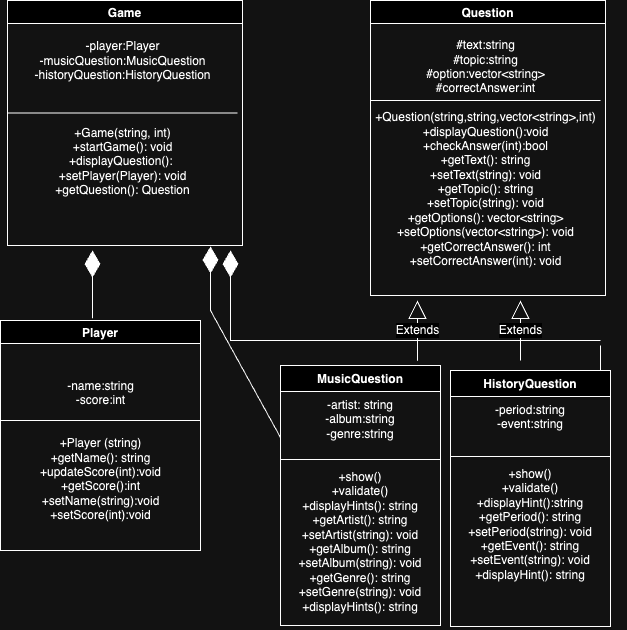

The diagram above was exported from draw.io. Its source (the exported page's mxGraphModel, read from the mxfile embedded in the PNG):
<mxGraphModel dx="954" dy="605" grid="1" gridSize="10" guides="1" tooltips="1" connect="1" arrows="1" fold="1" page="1" pageScale="1" pageWidth="827" pageHeight="1169" math="0" shadow="0">
  <root>
    <mxCell id="0" />
    <mxCell id="1" parent="0" />
    <mxCell id="N92488k9KVQzrzpFRGqM-6" value="Question" style="swimlane;" parent="1" vertex="1">
      <mxGeometry x="410" y="50" width="235" height="295" as="geometry" />
    </mxCell>
    <mxCell id="N92488k9KVQzrzpFRGqM-7" value="#text:string&lt;div&gt;#topic:string&lt;br&gt;&lt;div&gt;#option:vector&amp;lt;string&amp;gt;&lt;/div&gt;&lt;div&gt;#correctAnswer:int&lt;/div&gt;&lt;div&gt;&lt;br&gt;&lt;/div&gt;&lt;div&gt;&lt;span style=&quot;background-color: initial;&quot;&gt;+Question(string,string,vector&amp;lt;string&amp;gt;,int)&lt;/span&gt;&lt;/div&gt;&lt;div&gt;+displayQuestion():void&lt;/div&gt;&lt;div&gt;+checkAnswer(int):bool&lt;/div&gt;&lt;div&gt;&lt;span style=&quot;background-color: initial;&quot;&gt;+getText(): string&lt;/span&gt;&lt;/div&gt;&lt;div&gt;&lt;div&gt;+setText(string): void&lt;/div&gt;&lt;div&gt;+getTopic(): string&lt;/div&gt;&lt;div&gt;+setTopic(string): void&lt;/div&gt;&lt;div&gt;+getOptions(): vector&amp;lt;string&amp;gt;&lt;/div&gt;&lt;div&gt;+setOptions(vector&amp;lt;string&amp;gt;): void&lt;/div&gt;&lt;div&gt;+getCorrectAnswer(): int&lt;/div&gt;&lt;div&gt;+setCorrectAnswer(int): void&lt;/div&gt;&lt;/div&gt;&lt;div&gt;&lt;br&gt;&lt;/div&gt;&lt;/div&gt;" style="text;html=1;align=center;verticalAlign=middle;resizable=0;points=[];autosize=1;strokeColor=none;fillColor=none;" parent="N92488k9KVQzrzpFRGqM-6" vertex="1">
      <mxGeometry x="-5" y="30" width="240" height="260" as="geometry" />
    </mxCell>
    <mxCell id="N92488k9KVQzrzpFRGqM-22" value="" style="line;strokeWidth=1;fillColor=none;align=left;verticalAlign=middle;spacingTop=-1;spacingLeft=3;spacingRight=3;rotatable=0;labelPosition=right;points=[];portConstraint=eastwest;strokeColor=inherit;" parent="N92488k9KVQzrzpFRGqM-6" vertex="1">
      <mxGeometry y="96" width="230" height="8" as="geometry" />
    </mxCell>
    <mxCell id="N92488k9KVQzrzpFRGqM-8" value="Player" style="swimlane;" parent="1" vertex="1">
      <mxGeometry x="40" y="370" width="200" height="230" as="geometry" />
    </mxCell>
    <mxCell id="N92488k9KVQzrzpFRGqM-9" value="-name:string&lt;div&gt;-score:int&lt;/div&gt;&lt;div&gt;&lt;br&gt;&lt;/div&gt;&lt;div&gt;&lt;br&gt;&lt;/div&gt;&lt;div&gt;+Player (string)&lt;/div&gt;&lt;div&gt;+getName(): string&lt;/div&gt;&lt;div&gt;+updateScore(int):void&lt;/div&gt;&lt;div&gt;+getScore():int&lt;/div&gt;&lt;div&gt;+setName(string):void&lt;/div&gt;&lt;div&gt;+setScore(int):void&lt;/div&gt;" style="text;html=1;align=center;verticalAlign=middle;resizable=0;points=[];autosize=1;strokeColor=none;fillColor=none;" parent="N92488k9KVQzrzpFRGqM-8" vertex="1">
      <mxGeometry x="30" y="50" width="140" height="160" as="geometry" />
    </mxCell>
    <mxCell id="N92488k9KVQzrzpFRGqM-20" value="" style="line;strokeWidth=1;fillColor=none;align=left;verticalAlign=middle;spacingTop=-1;spacingLeft=3;spacingRight=3;rotatable=0;labelPosition=right;points=[];portConstraint=eastwest;strokeColor=inherit;" parent="N92488k9KVQzrzpFRGqM-8" vertex="1">
      <mxGeometry y="96" width="200" height="8" as="geometry" />
    </mxCell>
    <mxCell id="Da2WgiXy_RpjXY7XkEbp-2" value="" style="endArrow=diamondThin;endFill=1;endSize=24;html=1;rounded=0;exitX=0.46;exitY=-0.01;exitDx=0;exitDy=0;exitPerimeter=0;" parent="1" source="N92488k9KVQzrzpFRGqM-8" edge="1">
      <mxGeometry width="160" relative="1" as="geometry">
        <mxPoint x="140" y="368" as="sourcePoint" />
        <mxPoint x="132" y="300" as="targetPoint" />
      </mxGeometry>
    </mxCell>
    <mxCell id="Da2WgiXy_RpjXY7XkEbp-7" value="MusicQuestion" style="swimlane;fontStyle=1;align=center;verticalAlign=top;childLayout=stackLayout;horizontal=1;startSize=26;horizontalStack=0;resizeParent=1;resizeParentMax=0;resizeLast=0;collapsible=1;marginBottom=0;whiteSpace=wrap;html=1;" parent="1" vertex="1">
      <mxGeometry x="320" y="415" width="160" height="260" as="geometry" />
    </mxCell>
    <mxCell id="Da2WgiXy_RpjXY7XkEbp-8" value="-artist: string&lt;div&gt;-album:string&lt;/div&gt;&lt;div&gt;-genre:string&lt;/div&gt;" style="text;strokeColor=none;fillColor=none;align=center;verticalAlign=top;spacingLeft=4;spacingRight=4;overflow=hidden;rotatable=0;points=[[0,0.5],[1,0.5]];portConstraint=eastwest;whiteSpace=wrap;html=1;" parent="Da2WgiXy_RpjXY7XkEbp-7" vertex="1">
      <mxGeometry y="26" width="160" height="64" as="geometry" />
    </mxCell>
    <mxCell id="Da2WgiXy_RpjXY7XkEbp-9" value="" style="line;strokeWidth=1;fillColor=none;align=left;verticalAlign=middle;spacingTop=-1;spacingLeft=3;spacingRight=3;rotatable=0;labelPosition=right;points=[];portConstraint=eastwest;strokeColor=inherit;" parent="Da2WgiXy_RpjXY7XkEbp-7" vertex="1">
      <mxGeometry y="90" width="160" height="8" as="geometry" />
    </mxCell>
    <mxCell id="Da2WgiXy_RpjXY7XkEbp-10" value="+show()&lt;div&gt;+validate()&lt;/div&gt;&lt;div&gt;+displayHints(): string&lt;/div&gt;&lt;div&gt;&lt;div&gt;+getArtist(): string&lt;/div&gt;&lt;div&gt;+setArtist(string): void&lt;/div&gt;&lt;div&gt;+getAlbum(): string&lt;/div&gt;&lt;div&gt;+setAlbum(string): void&lt;/div&gt;&lt;div&gt;+getGenre(): string&lt;/div&gt;&lt;div&gt;+setGenre(string): void&lt;/div&gt;&lt;div&gt;+displayHints(): string&lt;/div&gt;&lt;/div&gt;" style="text;strokeColor=none;fillColor=none;align=center;verticalAlign=top;spacingLeft=4;spacingRight=4;overflow=hidden;rotatable=0;points=[[0,0.5],[1,0.5]];portConstraint=eastwest;whiteSpace=wrap;html=1;" parent="Da2WgiXy_RpjXY7XkEbp-7" vertex="1">
      <mxGeometry y="98" width="160" height="162" as="geometry" />
    </mxCell>
    <mxCell id="Da2WgiXy_RpjXY7XkEbp-12" value="HistoryQuestion" style="swimlane;fontStyle=1;align=center;verticalAlign=top;childLayout=stackLayout;horizontal=1;startSize=26;horizontalStack=0;resizeParent=1;resizeParentMax=0;resizeLast=0;collapsible=1;marginBottom=0;whiteSpace=wrap;html=1;" parent="1" vertex="1">
      <mxGeometry x="490" y="420" width="160" height="256" as="geometry" />
    </mxCell>
    <mxCell id="66R_IiU4Elli9SV8MbOc-13" value="" style="endArrow=none;html=1;rounded=0;fontSize=12;startSize=8;endSize=8;curved=1;" parent="Da2WgiXy_RpjXY7XkEbp-12" edge="1">
      <mxGeometry width="50" height="50" relative="1" as="geometry">
        <mxPoint x="150" as="sourcePoint" />
        <mxPoint x="150" y="-25" as="targetPoint" />
      </mxGeometry>
    </mxCell>
    <mxCell id="Da2WgiXy_RpjXY7XkEbp-13" value="-period:string&lt;div&gt;-event:string&lt;/div&gt;&lt;div&gt;&lt;br&gt;&lt;/div&gt;" style="text;strokeColor=none;fillColor=none;align=center;verticalAlign=top;spacingLeft=4;spacingRight=4;overflow=hidden;rotatable=0;points=[[0,0.5],[1,0.5]];portConstraint=eastwest;whiteSpace=wrap;html=1;" parent="Da2WgiXy_RpjXY7XkEbp-12" vertex="1">
      <mxGeometry y="26" width="160" height="56" as="geometry" />
    </mxCell>
    <mxCell id="Da2WgiXy_RpjXY7XkEbp-14" value="" style="line;strokeWidth=1;fillColor=none;align=left;verticalAlign=middle;spacingTop=-1;spacingLeft=3;spacingRight=3;rotatable=0;labelPosition=right;points=[];portConstraint=eastwest;strokeColor=inherit;" parent="Da2WgiXy_RpjXY7XkEbp-12" vertex="1">
      <mxGeometry y="82" width="160" height="8" as="geometry" />
    </mxCell>
    <mxCell id="Da2WgiXy_RpjXY7XkEbp-15" value="+show()&lt;div&gt;+validate()&lt;/div&gt;&lt;div&gt;+displayHint():string&lt;/div&gt;&lt;div&gt;&lt;div&gt;+getPeriod(): string&lt;/div&gt;&lt;div&gt;+setPeriod(string): void&lt;/div&gt;&lt;div&gt;+getEvent(): string&lt;/div&gt;&lt;div&gt;+setEvent(string): void&lt;/div&gt;&lt;div&gt;+displayHint(): string&lt;/div&gt;&lt;/div&gt;" style="text;strokeColor=none;fillColor=none;align=center;verticalAlign=top;spacingLeft=4;spacingRight=4;overflow=hidden;rotatable=0;points=[[0,0.5],[1,0.5]];portConstraint=eastwest;whiteSpace=wrap;html=1;" parent="Da2WgiXy_RpjXY7XkEbp-12" vertex="1">
      <mxGeometry y="90" width="160" height="166" as="geometry" />
    </mxCell>
    <mxCell id="66R_IiU4Elli9SV8MbOc-6" value="Game" style="swimlane;" parent="1" vertex="1">
      <mxGeometry x="47" y="50" width="235" height="245" as="geometry" />
    </mxCell>
    <mxCell id="66R_IiU4Elli9SV8MbOc-7" value="&lt;div&gt;&lt;br&gt;&lt;div&gt;&lt;br&gt;&lt;/div&gt;&lt;div&gt;-player:Player&lt;/div&gt;&lt;div&gt;-musicQuestion:MusicQuestion&lt;/div&gt;&lt;div&gt;-historyQuestion:HistoryQuestion&lt;/div&gt;&lt;div&gt;&lt;br&gt;&lt;/div&gt;&lt;div&gt;&lt;br&gt;&lt;/div&gt;&lt;div&gt;&lt;div&gt;&lt;br&gt;&lt;/div&gt;&lt;div&gt;+Game(string, int)&lt;/div&gt;&lt;div&gt;+startGame(): void&lt;/div&gt;&lt;div&gt;+displayQuestion():&amp;nbsp;&lt;/div&gt;&lt;div&gt;+setPlayer(Player): void&lt;/div&gt;&lt;div&gt;+getQuestion(): Question&lt;/div&gt;&lt;div&gt;&lt;br&gt;&lt;/div&gt;&lt;/div&gt;&lt;div&gt;&lt;br&gt;&lt;/div&gt;&lt;div&gt;&lt;br&gt;&lt;/div&gt;&lt;/div&gt;" style="text;html=1;align=center;verticalAlign=middle;resizable=0;points=[];autosize=1;strokeColor=none;fillColor=none;" parent="66R_IiU4Elli9SV8MbOc-6" vertex="1">
      <mxGeometry x="15" y="5" width="200" height="240" as="geometry" />
    </mxCell>
    <mxCell id="66R_IiU4Elli9SV8MbOc-8" value="" style="line;strokeWidth=1;fillColor=none;align=left;verticalAlign=middle;spacingTop=-1;spacingLeft=3;spacingRight=3;rotatable=0;labelPosition=right;points=[];portConstraint=eastwest;strokeColor=inherit;" parent="66R_IiU4Elli9SV8MbOc-6" vertex="1">
      <mxGeometry y="108.5" width="230" height="8" as="geometry" />
    </mxCell>
    <mxCell id="66R_IiU4Elli9SV8MbOc-9" value="Extends" style="endArrow=block;endSize=16;endFill=0;html=1;rounded=0;fontSize=12;curved=1;exitX=0.856;exitY=-0.018;exitDx=0;exitDy=0;exitPerimeter=0;" parent="1" source="Da2WgiXy_RpjXY7XkEbp-7" edge="1">
      <mxGeometry width="160" relative="1" as="geometry">
        <mxPoint x="330" y="290" as="sourcePoint" />
        <mxPoint x="457" y="350" as="targetPoint" />
        <Array as="points">
          <mxPoint x="457" y="350" />
        </Array>
      </mxGeometry>
    </mxCell>
    <mxCell id="66R_IiU4Elli9SV8MbOc-10" value="Extends" style="endArrow=block;endSize=16;endFill=0;html=1;rounded=0;fontSize=12;curved=1;" parent="1" edge="1">
      <mxGeometry width="160" relative="1" as="geometry">
        <mxPoint x="560" y="410" as="sourcePoint" />
        <mxPoint x="560" y="350" as="targetPoint" />
      </mxGeometry>
    </mxCell>
    <mxCell id="66R_IiU4Elli9SV8MbOc-11" value="" style="endArrow=diamondThin;endFill=1;endSize=24;html=1;rounded=0;exitX=0;exitY=0.719;exitDx=0;exitDy=0;exitPerimeter=0;entryX=0.94;entryY=1.004;entryDx=0;entryDy=0;entryPerimeter=0;" parent="1" source="Da2WgiXy_RpjXY7XkEbp-8" edge="1" target="66R_IiU4Elli9SV8MbOc-7">
      <mxGeometry width="160" relative="1" as="geometry">
        <mxPoint x="257" y="370" as="sourcePoint" />
        <mxPoint x="250" y="300" as="targetPoint" />
        <Array as="points">
          <mxPoint x="250" y="360" />
        </Array>
      </mxGeometry>
    </mxCell>
    <mxCell id="66R_IiU4Elli9SV8MbOc-12" value="" style="endArrow=diamondThin;endFill=1;endSize=24;html=1;rounded=0;" parent="1" edge="1">
      <mxGeometry width="160" relative="1" as="geometry">
        <mxPoint x="640" y="390" as="sourcePoint" />
        <mxPoint x="270" y="300" as="targetPoint" />
        <Array as="points">
          <mxPoint x="270" y="390" />
        </Array>
      </mxGeometry>
    </mxCell>
  </root>
</mxGraphModel>